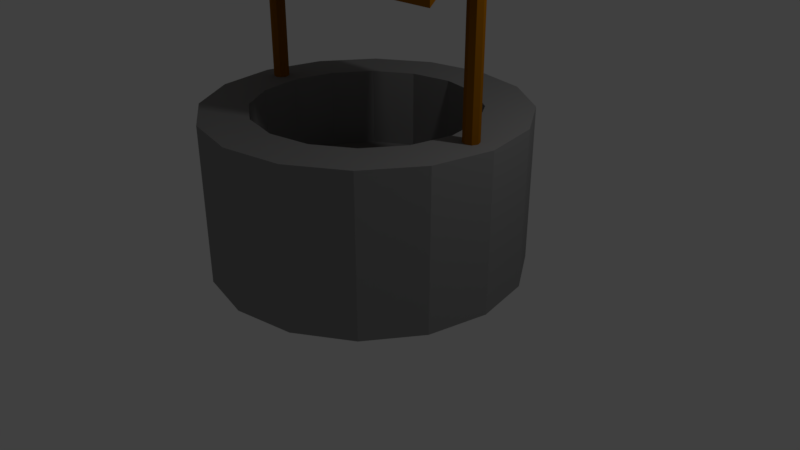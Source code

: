 # Source: well.blend  (saved by Blender 2.79.0; exported with 4.5.12 LTS)
import bpy
from mathutils import Matrix  # noqa: F401  (used for matrix-valued properties, if any)

bpy.ops.wm.read_factory_settings(use_empty=True)
scene = bpy.context.scene
scene.name = 'Scene'

# ---- collections
col_collection_1 = bpy.data.collections.new('Collection 1'); scene.collection.children.link(col_collection_1)

# ---- materials (node trees are filled in below, after node groups)
mat_stone = bpy.data.materials.new('Stone')
mat_stone.alpha_threshold = 0.0
mat_stone.use_transparent_shadow = False
mat_stone.diffuse_color = (0.2738, 0.2738, 0.2738, 1.0)
mat_stone.roughness = 0.5
mat_wood = bpy.data.materials.new('Wood')
mat_wood.alpha_threshold = 0.0
mat_wood.use_transparent_shadow = False
mat_wood.diffuse_color = (0.3343, 0.1213, 0.0, 1.0)
mat_wood.roughness = 0.5

# ---- material node trees

# ---- world
world_world = bpy.data.worlds.new('World'); scene.world = world_world
world_world.color = (0.05088, 0.05088, 0.05088)
world_world.use_sun_shadow = False
world_world.sun_shadow_jitter_overblur = 0.0
world_world.cycles.sampling_method = 'MANUAL'

# ---- cameras
cam_camera = bpy.data.cameras.new('Camera')
cam_camera.clip_end = 100.0
cam_camera.lens = 35.0
cam_camera.sensor_width = 32.0
cam_camera.sensor_height = 18.0
cam_camera.ortho_scale = 7.314
cam_camera.dof.focus_distance = 0.0
cam_camera.dof.aperture_fstop = 128.0

# ---- lights
light_lamp = bpy.data.lights.new('Lamp', 'POINT')
light_lamp.transmission_factor = 0.0
light_lamp.cutoff_distance = 30.0
light_lamp.energy = 100.0
light_lamp.shadow_buffer_clip_start = 1.001
light_lamp.shadow_soft_size = 0.1
light_lamp.shadow_maximum_resolution = 0.006
light_lamp.use_absolute_resolution = True

# ---- meshes
me_cylinder = bpy.data.meshes.new('Cylinder')
me_cylinder.from_pydata([(0.0, 1.0, -1.0), (0.0, 1.0, 1.0), (0.3827, 0.9239, -1.0), (0.3827, 0.9239, 1.0), (0.7071, 0.7071, -1.0), (0.7071, 0.7071, 1.0), (0.9239, 0.3827, -1.0), (0.9239, 0.3827, 1.0), (1.0, -4.371e-08, -1.0), (1.0, -4.371e-08, 1.0), (0.9239, -0.3827, -1.0), (0.9239, -0.3827, 1.0), (0.7071, -0.7071, -1.0), (0.7071, -0.7071, 1.0), (0.3827, -0.9239, -1.0), (0.3827, -0.9239, 1.0), (1.51e-07, -1.0, -1.0), (1.51e-07, -1.0, 1.0), (-0.3827, -0.9239, -1.0), (-0.3827, -0.9239, 1.0), (-0.7071, -0.7071, -1.0), (-0.7071, -0.7071, 1.0), (-0.9239, -0.3827, -1.0), (-0.9239, -0.3827, 1.0), (-1.0, 1.192e-08, -1.0), (-1.0, 1.192e-08, 1.0), (-0.9239, 0.3827, -1.0), (-0.9239, 0.3827, 1.0), (-0.7071, 0.7071, -1.0), (-0.7071, 0.7071, 1.0), (-0.3827, 0.9239, -1.0), (-0.3827, 0.9239, 1.0), (1.118e-08, 0.7, 1.0), (0.2679, 0.6467, 1.0), (0.495, 0.495, 1.0), (0.6467, 0.2679, 1.0), (0.7, -2.725e-08, 1.0), (0.6467, -0.2679, 1.0), (0.495, -0.495, 1.0), (0.2679, -0.6467, 1.0), (1.169e-07, -0.7, 1.0), (-0.2679, -0.6467, 1.0), (-0.495, -0.495, 1.0), (-0.6467, -0.2679, 1.0), (-0.7, 1.17e-08, 1.0), (-0.6467, 0.2679, 1.0), (-0.495, 0.495, 1.0), (-0.2679, 0.6467, 1.0), (1.118e-08, 0.7, 0.0), (0.2679, 0.6467, 0.0), (0.495, 0.495, 0.0), (0.6467, 0.2679, 0.0), (0.7, -2.725e-08, 0.0), (0.6467, -0.2679, 0.0), (0.495, -0.495, 0.0), (0.2679, -0.6467, 0.0), (1.169e-07, -0.7, 0.0), (-0.2679, -0.6467, 0.0), (-0.495, -0.495, 0.0), (-0.6467, -0.2679, 0.0), (-0.7, 1.17e-08, 0.0), (-0.6467, 0.2679, 0.0), (-0.495, 0.495, 0.0), (-0.2679, 0.6467, 0.0), (-0.8389, 0.04972, 1.0), (-0.8389, 0.04972, 3.469), (-0.8037, 0.03516, 1.0), (-0.8037, 0.03516, 3.469), (-0.7892, 1.192e-07, 1.0), (1.011, 1.192e-07, 3.469), (-0.8037, -0.03516, 1.0), (-0.8037, -0.03516, 3.469), (-0.8389, -0.04972, 1.0), (-0.8389, -0.04972, 3.469), (-0.874, -0.03516, 1.0), (-0.874, -0.03516, 3.469), (-0.8886, 1.192e-07, 1.0), (-0.8886, 1.192e-07, 3.469), (-0.874, 0.03516, 1.0), (-0.874, 0.03516, 3.469), (0.8389, 0.04972, 1.0), (0.8389, 0.04972, 3.469), (0.874, 0.03516, 1.0), (0.874, 0.03516, 3.469), (0.8886, 1.192e-07, 1.0), (0.8886, 1.192e-07, 3.469), (0.874, -0.03516, 1.0), (0.874, -0.03516, 3.469), (0.8389, -0.04972, 1.0), (0.8389, -0.04972, 3.469), (0.8037, -0.03516, 1.0), (0.8037, -0.03516, 3.469), (0.7892, 1.192e-07, 1.0), (-1.011, 1.192e-07, 3.469), (0.8037, 0.03516, 1.0), (0.8037, 0.03516, 3.469), (-1.011, -0.5, 2.619), (1.011, -0.5, 2.619), (-1.011, 0.5, 2.619), (1.011, 0.5, 2.619), (-1.011, 1.192e-07, 3.569), (1.011, 1.192e-07, 3.569), (-1.011, -0.5, 2.719), (1.011, -0.5, 2.719), (-1.011, 0.5, 2.719), (1.011, 0.5, 2.719)], [], [(0, 1, 3, 2), (2, 3, 5, 4), (4, 5, 7, 6), (6, 7, 9, 8), (8, 9, 11, 10), (10, 11, 13, 12), (12, 13, 15, 14), (14, 15, 17, 16), (16, 17, 19, 18), (18, 19, 21, 20), (20, 21, 23, 22), (22, 23, 25, 24), (24, 25, 27, 26), (26, 27, 29, 28), (5, 3, 33, 34), (28, 29, 31, 30), (30, 31, 1, 0), (0, 2, 4, 6, 8, 10, 12, 14, 16, 18, 20, 22, 24, 26, 28, 30), (34, 33, 49, 50), (15, 13, 38, 39), (25, 23, 43, 44), (11, 9, 36, 37), (21, 19, 41, 42), (31, 29, 46, 47), (7, 5, 34, 35), (17, 15, 39, 40), (3, 1, 32, 33), (27, 25, 44, 45), (13, 11, 37, 38), (23, 21, 42, 43), (1, 31, 47, 32), (9, 7, 35, 36), (19, 17, 40, 41), (29, 27, 45, 46), (49, 48, 63, 62, 61, 60, 59, 58, 57, 56, 55, 54, 53, 52, 51, 50), (42, 41, 57, 58), (35, 34, 50, 51), (43, 42, 58, 59), (36, 35, 51, 52), (44, 43, 59, 60), (37, 36, 52, 53), (45, 44, 60, 61), (38, 37, 53, 54), (46, 45, 61, 62), (39, 38, 54, 55), (47, 46, 62, 63), (40, 39, 55, 56), (33, 32, 48, 49), (32, 47, 63, 48), (41, 40, 56, 57), (64, 65, 67, 66), (70, 71, 73, 72), (72, 73, 75, 74), (74, 75, 77, 76), (76, 77, 79, 78), (78, 79, 65, 64), (64, 66, 68, 70, 72, 74, 76, 78), (80, 81, 83, 82), (82, 83, 85, 84), (84, 85, 87, 86), (86, 87, 89, 88), (88, 89, 91, 90), (94, 95, 81, 80), (80, 82, 84, 86, 88, 90, 92, 94), (100, 102, 103, 101), (101, 105, 104, 100), (97, 103, 102, 96), (100, 101, 69, 93), (98, 104, 105, 99), (100, 104, 98, 93), (96, 102, 100, 93), (69, 101, 103, 97), (101, 69, 99, 105), (99, 69, 93, 98), (93, 69, 97, 96), (71, 70, 67), (70, 68, 67), (67, 68, 66), (90, 91, 92), (92, 91, 95), (94, 92, 95)])
me_cylinder.polygons.foreach_set('material_index', [0, 0, 0, 0, 0, 0, 0, 0, 0, 0, 0, 0, 0, 0, 0, 0, 0, 0, 0, 0, 0, 0, 0, 0, 0, 0, 0, 0, 0, 0, 0, 0, 0, 0, 0, 0, 0, 0, 0, 0, 0, 0, 0, 0, 0, 0, 0, 0, 0, 0, 1, 1, 1, 1, 1, 1, 1, 1, 1, 1, 1, 1, 1, 1, 1, 1, 1, 1, 1, 1, 1, 1, 1, 1, 1, 1, 1, 1, 1, 1, 1])
me_cylinder.materials.append(mat_stone)
me_cylinder.materials.append(mat_wood)
me_cylinder.use_remesh_preserve_volume = False
me_cylinder.use_remesh_preserve_attributes = False
me_cylinder.use_mirror_vertex_groups = False
me_cylinder.update()

# ---- objects
ob_well = bpy.data.objects.new('Well', me_cylinder)
ob_lamp = bpy.data.objects.new('Lamp', light_lamp)
ob_camera = bpy.data.objects.new('Camera', cam_camera)

# ---- transforms, parenting, visibility, modifiers, constraints
ob_well.location = (0.0, 0.0, 1.0)
ob_well.scale = (2.0, 2.0, 1.0)
ob_well.lineart.crease_threshold = 0.0
ob_lamp.location = (4.076, 1.005, 5.904)
ob_lamp.rotation_euler = (0.6503, 0.05522, 1.866)
ob_lamp.lock_rotations_4d = False
ob_lamp.empty_display_type = 'ARROWS'
ob_lamp.color = (0.0, 0.0, 0.0, 0.0)
ob_lamp.lineart.crease_threshold = 0.0
ob_camera.location = (7.481, -6.508, 5.344)
ob_camera.rotation_euler = (1.109, 0.0, 0.8149)
ob_camera.lock_rotations_4d = False
ob_camera.empty_display_type = 'ARROWS'
ob_camera.color = (0.0, 0.0, 0.0, 0.0)
ob_camera.display_type = 'WIRE'
ob_camera.lineart.crease_threshold = 0.0

# ---- collection membership
col_collection_1.objects.link(ob_well)
col_collection_1.objects.link(ob_lamp)
col_collection_1.objects.link(ob_camera)

# ---- scene / render settings (as saved in the file)
scene.camera = ob_camera
scene.frame_start = 1; scene.frame_end = 250; scene.frame_set(1)
scene.render.engine = 'BLENDER_EEVEE_NEXT'
scene.render.resolution_percentage = 50
scene.render.dither_intensity = 0.0
scene.cycles.use_denoising = False
scene.cycles.samples = 128
scene.cycles.sampling_pattern = 'TABULATED_SOBOL'
scene.cycles.use_adaptive_sampling = False
scene.cycles.use_light_tree = False
scene.cycles.blur_glossy = 0.0
scene.cycles.sample_clamp_indirect = 0.0
scene.view_settings.view_transform = 'Standard'
bpy.context.view_layer.update()
